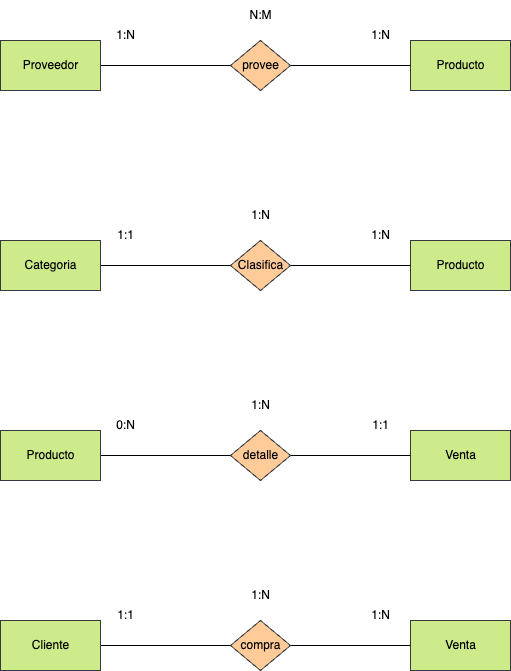

The diagram above was exported from draw.io. Its source (the exported page's mxGraphModel, read from the mxfile embedded in the PNG):
<mxGraphModel dx="1134" dy="717" grid="1" gridSize="10" guides="1" tooltips="1" connect="1" arrows="1" fold="1" page="1" pageScale="1" pageWidth="827" pageHeight="1169" math="0" shadow="0">
  <root>
    <mxCell id="0" />
    <mxCell id="1" parent="0" />
    <mxCell id="5" style="html=1;entryX=0;entryY=0.5;entryDx=0;entryDy=0;fontColor=#000000;endArrow=none;endFill=0;" parent="1" source="2" target="4" edge="1">
      <mxGeometry relative="1" as="geometry" />
    </mxCell>
    <mxCell id="2" value="&lt;font color=&quot;#000000&quot;&gt;Proveedor&lt;/font&gt;" style="html=1;dashed=0;whitespace=wrap;fillColor=#cdeb8b;strokeColor=#36393d;" parent="1" vertex="1">
      <mxGeometry x="60" y="180" width="100" height="50" as="geometry" />
    </mxCell>
    <mxCell id="3" value="&lt;font color=&quot;#000000&quot;&gt;Producto&lt;/font&gt;" style="html=1;dashed=0;whitespace=wrap;fillColor=#cdeb8b;strokeColor=#36393d;" parent="1" vertex="1">
      <mxGeometry x="470" y="180" width="100" height="50" as="geometry" />
    </mxCell>
    <mxCell id="6" style="edgeStyle=none;html=1;fontColor=#000000;endArrow=none;endFill=0;" parent="1" source="4" target="3" edge="1">
      <mxGeometry relative="1" as="geometry" />
    </mxCell>
    <mxCell id="4" value="&lt;font color=&quot;#000000&quot;&gt;provee&lt;/font&gt;" style="shape=rhombus;html=1;dashed=0;whitespace=wrap;perimeter=rhombusPerimeter;fillColor=#ffcc99;strokeColor=#36393d;" parent="1" vertex="1">
      <mxGeometry x="290" y="180" width="60" height="50" as="geometry" />
    </mxCell>
    <mxCell id="7" value="1:N" style="text;html=1;align=center;verticalAlign=middle;resizable=0;points=[];autosize=1;strokeColor=none;fillColor=none;fontColor=#000000;" parent="1" vertex="1">
      <mxGeometry x="165" y="160" width="40" height="30" as="geometry" />
    </mxCell>
    <mxCell id="8" value="1:N" style="text;html=1;align=center;verticalAlign=middle;resizable=0;points=[];autosize=1;strokeColor=none;fillColor=none;fontColor=#000000;" parent="1" vertex="1">
      <mxGeometry x="420" y="160" width="40" height="30" as="geometry" />
    </mxCell>
    <mxCell id="9" value="N:M" style="text;html=1;align=center;verticalAlign=middle;resizable=0;points=[];autosize=1;strokeColor=none;fillColor=none;fontColor=#000000;" parent="1" vertex="1">
      <mxGeometry x="295" y="140" width="50" height="30" as="geometry" />
    </mxCell>
    <mxCell id="10" style="html=1;entryX=0;entryY=0.5;entryDx=0;entryDy=0;fontColor=#000000;endArrow=none;endFill=0;" edge="1" parent="1" source="11" target="14">
      <mxGeometry relative="1" as="geometry" />
    </mxCell>
    <mxCell id="11" value="&lt;font color=&quot;#000000&quot;&gt;Categoria&lt;/font&gt;" style="html=1;dashed=0;whitespace=wrap;fillColor=#cdeb8b;strokeColor=#36393d;" vertex="1" parent="1">
      <mxGeometry x="60" y="380" width="100" height="50" as="geometry" />
    </mxCell>
    <mxCell id="12" value="&lt;font color=&quot;#000000&quot;&gt;Producto&lt;/font&gt;" style="html=1;dashed=0;whitespace=wrap;fillColor=#cdeb8b;strokeColor=#36393d;" vertex="1" parent="1">
      <mxGeometry x="470" y="380" width="100" height="50" as="geometry" />
    </mxCell>
    <mxCell id="13" style="edgeStyle=none;html=1;fontColor=#000000;endArrow=none;endFill=0;" edge="1" parent="1" source="14" target="12">
      <mxGeometry relative="1" as="geometry" />
    </mxCell>
    <mxCell id="14" value="&lt;font color=&quot;#000000&quot;&gt;Clasifica&lt;/font&gt;" style="shape=rhombus;html=1;dashed=0;whitespace=wrap;perimeter=rhombusPerimeter;fillColor=#ffcc99;strokeColor=#36393d;" vertex="1" parent="1">
      <mxGeometry x="290" y="380" width="60" height="50" as="geometry" />
    </mxCell>
    <mxCell id="15" value="1:1" style="text;html=1;align=center;verticalAlign=middle;resizable=0;points=[];autosize=1;strokeColor=none;fillColor=none;fontColor=#000000;" vertex="1" parent="1">
      <mxGeometry x="165" y="360" width="40" height="30" as="geometry" />
    </mxCell>
    <mxCell id="16" value="1:N" style="text;html=1;align=center;verticalAlign=middle;resizable=0;points=[];autosize=1;strokeColor=none;fillColor=none;fontColor=#000000;" vertex="1" parent="1">
      <mxGeometry x="420" y="360" width="40" height="30" as="geometry" />
    </mxCell>
    <mxCell id="17" value="1:N" style="text;html=1;align=center;verticalAlign=middle;resizable=0;points=[];autosize=1;strokeColor=none;fillColor=none;fontColor=#000000;" vertex="1" parent="1">
      <mxGeometry x="300" y="340" width="40" height="30" as="geometry" />
    </mxCell>
    <mxCell id="18" style="html=1;entryX=0;entryY=0.5;entryDx=0;entryDy=0;fontColor=#000000;endArrow=none;endFill=0;" edge="1" parent="1" source="19" target="22">
      <mxGeometry relative="1" as="geometry" />
    </mxCell>
    <mxCell id="19" value="&lt;font color=&quot;#000000&quot;&gt;Producto&lt;/font&gt;" style="html=1;dashed=0;whitespace=wrap;fillColor=#cdeb8b;strokeColor=#36393d;" vertex="1" parent="1">
      <mxGeometry x="60" y="570" width="100" height="50" as="geometry" />
    </mxCell>
    <mxCell id="20" value="&lt;font color=&quot;#000000&quot;&gt;Venta&lt;/font&gt;" style="html=1;dashed=0;whitespace=wrap;fillColor=#cdeb8b;strokeColor=#36393d;" vertex="1" parent="1">
      <mxGeometry x="470" y="570" width="100" height="50" as="geometry" />
    </mxCell>
    <mxCell id="21" style="edgeStyle=none;html=1;fontColor=#000000;endArrow=none;endFill=0;" edge="1" parent="1" source="22" target="20">
      <mxGeometry relative="1" as="geometry" />
    </mxCell>
    <mxCell id="22" value="&lt;font color=&quot;#000000&quot;&gt;detalle&lt;/font&gt;" style="shape=rhombus;html=1;dashed=0;whitespace=wrap;perimeter=rhombusPerimeter;fillColor=#ffcc99;strokeColor=#36393d;" vertex="1" parent="1">
      <mxGeometry x="290" y="570" width="60" height="50" as="geometry" />
    </mxCell>
    <mxCell id="23" value="0:N" style="text;html=1;align=center;verticalAlign=middle;resizable=0;points=[];autosize=1;strokeColor=none;fillColor=none;fontColor=#000000;" vertex="1" parent="1">
      <mxGeometry x="165" y="550" width="40" height="30" as="geometry" />
    </mxCell>
    <mxCell id="24" value="1:1" style="text;html=1;align=center;verticalAlign=middle;resizable=0;points=[];autosize=1;strokeColor=none;fillColor=none;fontColor=#000000;" vertex="1" parent="1">
      <mxGeometry x="420" y="550" width="40" height="30" as="geometry" />
    </mxCell>
    <mxCell id="25" value="1:N" style="text;html=1;align=center;verticalAlign=middle;resizable=0;points=[];autosize=1;strokeColor=none;fillColor=none;fontColor=#000000;" vertex="1" parent="1">
      <mxGeometry x="300" y="530" width="40" height="30" as="geometry" />
    </mxCell>
    <mxCell id="26" style="html=1;entryX=0;entryY=0.5;entryDx=0;entryDy=0;fontColor=#000000;endArrow=none;endFill=0;" edge="1" parent="1" source="27" target="30">
      <mxGeometry relative="1" as="geometry" />
    </mxCell>
    <mxCell id="27" value="&lt;font color=&quot;#000000&quot;&gt;Cliente&lt;/font&gt;" style="html=1;dashed=0;whitespace=wrap;fillColor=#cdeb8b;strokeColor=#36393d;" vertex="1" parent="1">
      <mxGeometry x="60" y="760" width="100" height="50" as="geometry" />
    </mxCell>
    <mxCell id="28" value="&lt;font color=&quot;#000000&quot;&gt;Venta&lt;/font&gt;" style="html=1;dashed=0;whitespace=wrap;fillColor=#cdeb8b;strokeColor=#36393d;" vertex="1" parent="1">
      <mxGeometry x="470" y="760" width="100" height="50" as="geometry" />
    </mxCell>
    <mxCell id="29" style="edgeStyle=none;html=1;fontColor=#000000;endArrow=none;endFill=0;" edge="1" parent="1" source="30" target="28">
      <mxGeometry relative="1" as="geometry" />
    </mxCell>
    <mxCell id="30" value="&lt;font color=&quot;#000000&quot;&gt;compra&lt;/font&gt;" style="shape=rhombus;html=1;dashed=0;whitespace=wrap;perimeter=rhombusPerimeter;fillColor=#ffcc99;strokeColor=#36393d;" vertex="1" parent="1">
      <mxGeometry x="290" y="760" width="60" height="50" as="geometry" />
    </mxCell>
    <mxCell id="31" value="1:1" style="text;html=1;align=center;verticalAlign=middle;resizable=0;points=[];autosize=1;strokeColor=none;fillColor=none;fontColor=#000000;" vertex="1" parent="1">
      <mxGeometry x="165" y="740" width="40" height="30" as="geometry" />
    </mxCell>
    <mxCell id="32" value="1:N" style="text;html=1;align=center;verticalAlign=middle;resizable=0;points=[];autosize=1;strokeColor=none;fillColor=none;fontColor=#000000;" vertex="1" parent="1">
      <mxGeometry x="420" y="740" width="40" height="30" as="geometry" />
    </mxCell>
    <mxCell id="33" value="1:N" style="text;html=1;align=center;verticalAlign=middle;resizable=0;points=[];autosize=1;strokeColor=none;fillColor=none;fontColor=#000000;" vertex="1" parent="1">
      <mxGeometry x="300" y="720" width="40" height="30" as="geometry" />
    </mxCell>
  </root>
</mxGraphModel>